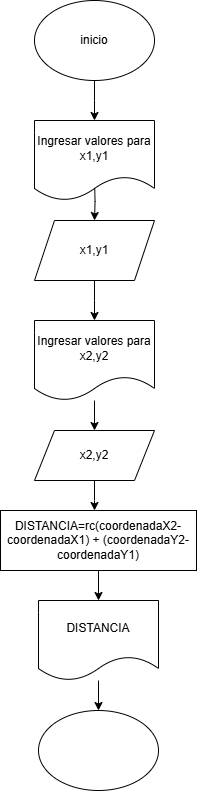

The diagram above was exported from draw.io. Its source (the exported page's mxGraphModel, read from the mxfile embedded in the PNG):
<mxGraphModel dx="1843" dy="933" grid="1" gridSize="10" guides="1" tooltips="1" connect="1" arrows="1" fold="1" page="1" pageScale="1" pageWidth="827" pageHeight="1169" math="0" shadow="0">
  <root>
    <mxCell id="0" />
    <mxCell id="1" parent="0" />
    <mxCell id="cT0Uqf9Q8b1Bl7-peePE-2" style="edgeStyle=orthogonalEdgeStyle;rounded=0;orthogonalLoop=1;jettySize=auto;html=1;" parent="1" source="cT0Uqf9Q8b1Bl7-peePE-1" edge="1">
      <mxGeometry relative="1" as="geometry">
        <mxPoint x="414" y="200" as="targetPoint" />
      </mxGeometry>
    </mxCell>
    <mxCell id="cT0Uqf9Q8b1Bl7-peePE-1" value="inicio" style="ellipse;whiteSpace=wrap;html=1;" parent="1" vertex="1">
      <mxGeometry x="354" y="80" width="120" height="80" as="geometry" />
    </mxCell>
    <mxCell id="pyFOMBo2Y2iuTuTW4IEm-2" style="edgeStyle=orthogonalEdgeStyle;rounded=0;orthogonalLoop=1;jettySize=auto;html=1;" parent="1" edge="1">
      <mxGeometry relative="1" as="geometry">
        <mxPoint x="414" y="300" as="targetPoint" />
        <mxPoint x="414" y="260" as="sourcePoint" />
      </mxGeometry>
    </mxCell>
    <mxCell id="rJRmT5NW_6VVTy5zb9Cp-1" value="Ingresar valores para x1,y1" style="shape=document;whiteSpace=wrap;html=1;boundedLbl=1;" vertex="1" parent="1">
      <mxGeometry x="354" y="200" width="120" height="80" as="geometry" />
    </mxCell>
    <mxCell id="rJRmT5NW_6VVTy5zb9Cp-3" style="edgeStyle=orthogonalEdgeStyle;rounded=0;orthogonalLoop=1;jettySize=auto;html=1;" edge="1" parent="1" source="rJRmT5NW_6VVTy5zb9Cp-2">
      <mxGeometry relative="1" as="geometry">
        <mxPoint x="414" y="400" as="targetPoint" />
      </mxGeometry>
    </mxCell>
    <mxCell id="rJRmT5NW_6VVTy5zb9Cp-2" value="x1,y1" style="shape=parallelogram;perimeter=parallelogramPerimeter;whiteSpace=wrap;html=1;fixedSize=1;" vertex="1" parent="1">
      <mxGeometry x="354" y="300" width="120" height="60" as="geometry" />
    </mxCell>
    <mxCell id="rJRmT5NW_6VVTy5zb9Cp-5" style="edgeStyle=orthogonalEdgeStyle;rounded=0;orthogonalLoop=1;jettySize=auto;html=1;" edge="1" parent="1" source="rJRmT5NW_6VVTy5zb9Cp-4" target="rJRmT5NW_6VVTy5zb9Cp-6">
      <mxGeometry relative="1" as="geometry">
        <mxPoint x="414" y="520" as="targetPoint" />
      </mxGeometry>
    </mxCell>
    <mxCell id="rJRmT5NW_6VVTy5zb9Cp-4" value="Ingresar valores para x2,y2" style="shape=document;whiteSpace=wrap;html=1;boundedLbl=1;" vertex="1" parent="1">
      <mxGeometry x="354" y="400" width="120" height="80" as="geometry" />
    </mxCell>
    <mxCell id="rJRmT5NW_6VVTy5zb9Cp-8" style="edgeStyle=orthogonalEdgeStyle;rounded=0;orthogonalLoop=1;jettySize=auto;html=1;" edge="1" parent="1" source="rJRmT5NW_6VVTy5zb9Cp-6">
      <mxGeometry relative="1" as="geometry">
        <mxPoint x="414" y="590" as="targetPoint" />
      </mxGeometry>
    </mxCell>
    <mxCell id="rJRmT5NW_6VVTy5zb9Cp-6" value="x2,y2" style="shape=parallelogram;perimeter=parallelogramPerimeter;whiteSpace=wrap;html=1;fixedSize=1;" vertex="1" parent="1">
      <mxGeometry x="354" y="510" width="120" height="50" as="geometry" />
    </mxCell>
    <mxCell id="rJRmT5NW_6VVTy5zb9Cp-12" style="edgeStyle=orthogonalEdgeStyle;rounded=0;orthogonalLoop=1;jettySize=auto;html=1;" edge="1" parent="1" source="rJRmT5NW_6VVTy5zb9Cp-11" target="rJRmT5NW_6VVTy5zb9Cp-13">
      <mxGeometry relative="1" as="geometry">
        <mxPoint x="418" y="680" as="targetPoint" />
      </mxGeometry>
    </mxCell>
    <mxCell id="rJRmT5NW_6VVTy5zb9Cp-11" value="DISTANCIA=rc(coordenadaX2-coordenadaX1) + (coordenadaY2-coordenadaY1)" style="rounded=0;whiteSpace=wrap;html=1;" vertex="1" parent="1">
      <mxGeometry x="320" y="590" width="196" height="60" as="geometry" />
    </mxCell>
    <mxCell id="rJRmT5NW_6VVTy5zb9Cp-14" style="edgeStyle=orthogonalEdgeStyle;rounded=0;orthogonalLoop=1;jettySize=auto;html=1;" edge="1" parent="1" source="rJRmT5NW_6VVTy5zb9Cp-13" target="rJRmT5NW_6VVTy5zb9Cp-15">
      <mxGeometry relative="1" as="geometry">
        <mxPoint x="418" y="800" as="targetPoint" />
      </mxGeometry>
    </mxCell>
    <mxCell id="rJRmT5NW_6VVTy5zb9Cp-13" value="DISTANCIA" style="shape=document;whiteSpace=wrap;html=1;boundedLbl=1;" vertex="1" parent="1">
      <mxGeometry x="358" y="680" width="120" height="80" as="geometry" />
    </mxCell>
    <mxCell id="rJRmT5NW_6VVTy5zb9Cp-15" value="" style="ellipse;whiteSpace=wrap;html=1;" vertex="1" parent="1">
      <mxGeometry x="358" y="790" width="120" height="80" as="geometry" />
    </mxCell>
  </root>
</mxGraphModel>